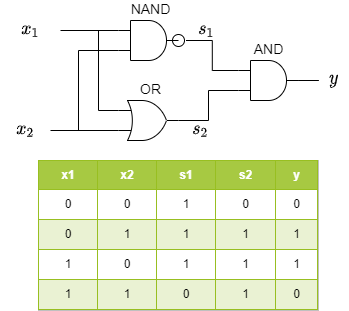

The diagram above was exported from draw.io. Its source (the exported page's mxGraphModel, read from the mxfile embedded in the PNG):
<mxGraphModel dx="892" dy="349" grid="1" gridSize="10" guides="1" tooltips="1" connect="1" arrows="1" fold="1" page="1" pageScale="1" pageWidth="827" pageHeight="1169" background="#FFFFFF" math="1" shadow="0">
  <root>
    <mxCell id="0" />
    <mxCell id="1" parent="0" />
    <mxCell id="2" style="edgeStyle=orthogonalEdgeStyle;rounded=0;orthogonalLoop=1;jettySize=auto;html=1;entryX=0;entryY=0.25;entryDx=0;entryDy=0;entryPerimeter=0;endArrow=none;endFill=0;fontSize=18;" parent="1" source="3" target="10" edge="1">
      <mxGeometry relative="1" as="geometry" />
    </mxCell>
    <mxCell id="3" value="" style="verticalLabelPosition=bottom;shadow=0;dashed=0;align=center;fillColor=#ffffff;html=1;verticalAlign=top;strokeWidth=1;shape=mxgraph.electrical.logic_gates.inverting_contact;fontSize=18;" parent="1" vertex="1">
      <mxGeometry x="772.5" y="372.5" width="15" height="15" as="geometry" />
    </mxCell>
    <mxCell id="4" style="edgeStyle=orthogonalEdgeStyle;rounded=0;orthogonalLoop=1;jettySize=auto;html=1;exitX=0;exitY=0.75;exitDx=0;exitDy=0;exitPerimeter=0;endArrow=none;endFill=0;fontSize=16;" parent="1" source="5" edge="1">
      <mxGeometry relative="1" as="geometry">
        <mxPoint x="680" y="470" as="targetPoint" />
      </mxGeometry>
    </mxCell>
    <mxCell id="5" value="" style="verticalLabelPosition=bottom;shadow=0;dashed=0;align=center;fillColor=#ffffff;html=1;verticalAlign=top;strokeWidth=1;shape=mxgraph.electrical.logic_gates.logic_gate;operation=and;fontSize=18;" parent="1" vertex="1">
      <mxGeometry x="720" y="360" width="60" height="40" as="geometry" />
    </mxCell>
    <mxCell id="6" style="edgeStyle=orthogonalEdgeStyle;rounded=0;orthogonalLoop=1;jettySize=auto;html=1;entryX=0;entryY=0.75;entryDx=0;entryDy=0;entryPerimeter=0;endArrow=none;endFill=0;fontSize=18;" parent="1" source="8" target="10" edge="1">
      <mxGeometry relative="1" as="geometry" />
    </mxCell>
    <mxCell id="7" style="edgeStyle=orthogonalEdgeStyle;rounded=0;orthogonalLoop=1;jettySize=auto;html=1;exitX=0;exitY=0.25;exitDx=0;exitDy=0;exitPerimeter=0;endArrow=none;endFill=0;fontSize=16;" parent="1" source="8" edge="1">
      <mxGeometry relative="1" as="geometry">
        <mxPoint x="700" y="370" as="targetPoint" />
      </mxGeometry>
    </mxCell>
    <mxCell id="8" value="" style="verticalLabelPosition=bottom;shadow=0;dashed=0;align=center;fillColor=#ffffff;html=1;verticalAlign=top;strokeWidth=1;shape=mxgraph.electrical.logic_gates.logic_gate;operation=or;fontSize=18;" parent="1" vertex="1">
      <mxGeometry x="720" y="440" width="60" height="40" as="geometry" />
    </mxCell>
    <mxCell id="9" style="edgeStyle=orthogonalEdgeStyle;rounded=0;orthogonalLoop=1;jettySize=auto;html=1;exitX=1;exitY=0.5;exitDx=0;exitDy=0;exitPerimeter=0;endArrow=none;endFill=0;fontSize=14;" parent="1" source="10" target="18" edge="1">
      <mxGeometry relative="1" as="geometry" />
    </mxCell>
    <mxCell id="10" value="" style="verticalLabelPosition=bottom;shadow=0;dashed=0;align=center;fillColor=#ffffff;html=1;verticalAlign=top;strokeWidth=1;shape=mxgraph.electrical.logic_gates.logic_gate;operation=and;fontSize=18;" parent="1" vertex="1">
      <mxGeometry x="840" y="400" width="60" height="40" as="geometry" />
    </mxCell>
    <mxCell id="11" style="edgeStyle=orthogonalEdgeStyle;rounded=0;orthogonalLoop=1;jettySize=auto;html=1;entryX=0;entryY=0.25;entryDx=0;entryDy=0;entryPerimeter=0;endArrow=none;endFill=0;fontSize=16;" parent="1" source="12" target="5" edge="1">
      <mxGeometry relative="1" as="geometry" />
    </mxCell>
    <mxCell id="12" value="`x_1`" style="text;html=1;resizable=0;points=[];autosize=1;align=center;verticalAlign=middle;spacingTop=-4;fontSize=16;" parent="1" vertex="1">
      <mxGeometry x="602" y="360" width="60" height="20" as="geometry" />
    </mxCell>
    <mxCell id="13" style="edgeStyle=orthogonalEdgeStyle;rounded=0;orthogonalLoop=1;jettySize=auto;html=1;entryX=0;entryY=0.75;entryDx=0;entryDy=0;entryPerimeter=0;endArrow=none;endFill=0;fontSize=16;" parent="1" source="14" target="8" edge="1">
      <mxGeometry relative="1" as="geometry" />
    </mxCell>
    <mxCell id="14" value="`x_2`" style="text;html=1;resizable=0;points=[];autosize=1;align=center;verticalAlign=middle;spacingTop=-4;fontSize=16;" parent="1" vertex="1">
      <mxGeometry x="602" y="460" width="50" height="20" as="geometry" />
    </mxCell>
    <mxCell id="15" value="NAND" style="text;html=1;resizable=0;points=[];autosize=1;align=center;verticalAlign=middle;spacingTop=-4;fontSize=14;" parent="1" vertex="1">
      <mxGeometry x="721.5" y="340" width="60" height="20" as="geometry" />
    </mxCell>
    <mxCell id="16" value="OR" style="text;html=1;resizable=0;points=[];autosize=1;align=center;verticalAlign=middle;spacingTop=-4;fontSize=14;" parent="1" vertex="1">
      <mxGeometry x="731.5" y="420" width="40" height="20" as="geometry" />
    </mxCell>
    <mxCell id="17" value="AND" style="text;html=1;resizable=0;points=[];autosize=1;align=center;verticalAlign=middle;spacingTop=-4;fontSize=14;" parent="1" vertex="1">
      <mxGeometry x="845" y="380" width="50" height="20" as="geometry" />
    </mxCell>
    <mxCell id="18" value="`y`" style="text;html=1;resizable=0;points=[];autosize=1;align=center;verticalAlign=middle;spacingTop=-4;fontSize=16;" parent="1" vertex="1">
      <mxGeometry x="920" y="410" width="30" height="20" as="geometry" />
    </mxCell>
    <mxCell id="19" value="`s_1`" style="text;html=1;resizable=0;points=[];autosize=1;align=center;verticalAlign=middle;spacingTop=-4;fontSize=16;" parent="1" vertex="1">
      <mxGeometry x="783" y="360" width="50" height="20" as="geometry" />
    </mxCell>
    <mxCell id="20" value="`s_2`" style="text;html=1;resizable=0;points=[];autosize=1;align=center;verticalAlign=middle;spacingTop=-4;fontSize=16;" parent="1" vertex="1">
      <mxGeometry x="776.5" y="460" width="50" height="20" as="geometry" />
    </mxCell>
    <mxCell id="21" value="&lt;table border=&quot;1&quot; width=&quot;100%&quot; cellpadding=&quot;4&quot; style=&quot;width: 100% ; height: 100% ; border-collapse: collapse&quot;&gt;&lt;tbody&gt;&lt;tr style=&quot;background-color: #a7c942 ; color: #ffffff ; border: 1px solid #98bf21&quot;&gt;&lt;th&gt;x1&lt;/th&gt;&lt;th&gt;x2&lt;/th&gt;&lt;th&gt;s1&lt;/th&gt;&lt;td&gt;&lt;b&gt;s2&lt;/b&gt;&lt;/td&gt;&lt;td&gt;&lt;b&gt;y&lt;/b&gt;&lt;/td&gt;&lt;/tr&gt;&lt;tr style=&quot;border: 1px solid #98bf21&quot;&gt;&lt;td&gt;0&lt;/td&gt;&lt;td&gt;0&lt;/td&gt;&lt;td&gt;1&lt;/td&gt;&lt;td&gt;0&lt;/td&gt;&lt;td&gt;0&lt;/td&gt;&lt;/tr&gt;&lt;tr style=&quot;background-color: #eaf2d3 ; border: 1px solid #98bf21&quot;&gt;&lt;td&gt;0&lt;/td&gt;&lt;td&gt;1&lt;/td&gt;&lt;td&gt;1&lt;/td&gt;&lt;td&gt;1&lt;/td&gt;&lt;td&gt;1&lt;/td&gt;&lt;/tr&gt;&lt;tr style=&quot;border: 1px solid #98bf21&quot;&gt;&lt;td&gt;1&lt;/td&gt;&lt;td&gt;0&lt;/td&gt;&lt;td&gt;1&lt;/td&gt;&lt;td&gt;1&lt;/td&gt;&lt;td&gt;1&lt;/td&gt;&lt;/tr&gt;&lt;tr style=&quot;background-color: #eaf2d3 ; border: 1px solid #98bf21&quot;&gt;&lt;td&gt;1&lt;/td&gt;&lt;td&gt;1&lt;/td&gt;&lt;td&gt;0&lt;/td&gt;&lt;td&gt;1&lt;/td&gt;&lt;td&gt;0&lt;/td&gt;&lt;/tr&gt;&lt;/tbody&gt;&lt;/table&gt;" style="text;html=1;strokeColor=#c0c0c0;fillColor=#ffffff;overflow=fill;rounded=0;align=center;" parent="1" vertex="1">
      <mxGeometry x="640" y="500" width="280" height="150" as="geometry" />
    </mxCell>
  </root>
</mxGraphModel>